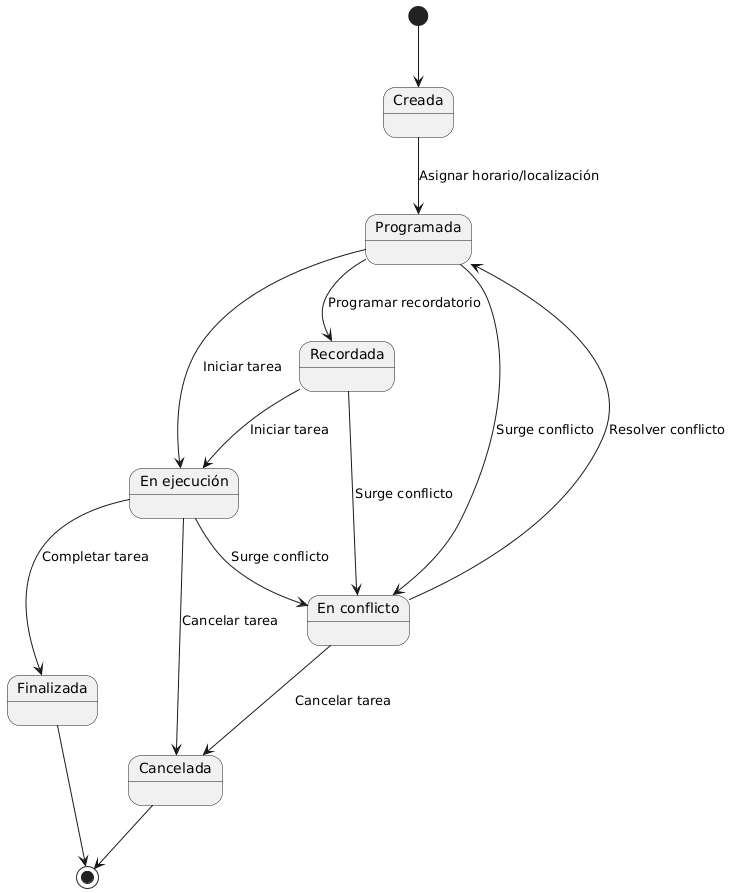

The diagram above was rendered by PlantUML. Its source (embedded in the PNG):
@startuml
state "Creada" as Creada
state "Programada" as Programada
state "Recordada" as Recordada
state "En ejecución" as EnEjecucion
state "En conflicto" as Conflicto
state "Finalizada" as Finalizada
state "Cancelada" as Cancelada

[*] --> Creada
Creada --> Programada : Asignar horario/localización
Programada --> Recordada : Programar recordatorio
Recordada --> EnEjecucion : Iniciar tarea
Programada --> EnEjecucion : Iniciar tarea
EnEjecucion --> Finalizada : Completar tarea
EnEjecucion --> Cancelada : Cancelar tarea
Programada --> Conflicto : Surge conflicto
Recordada --> Conflicto : Surge conflicto
EnEjecucion --> Conflicto : Surge conflicto
Conflicto --> Cancelada : Cancelar tarea
Conflicto --> Programada : Resolver conflicto
Finalizada --> [*]
Cancelada --> [*]
@enduml